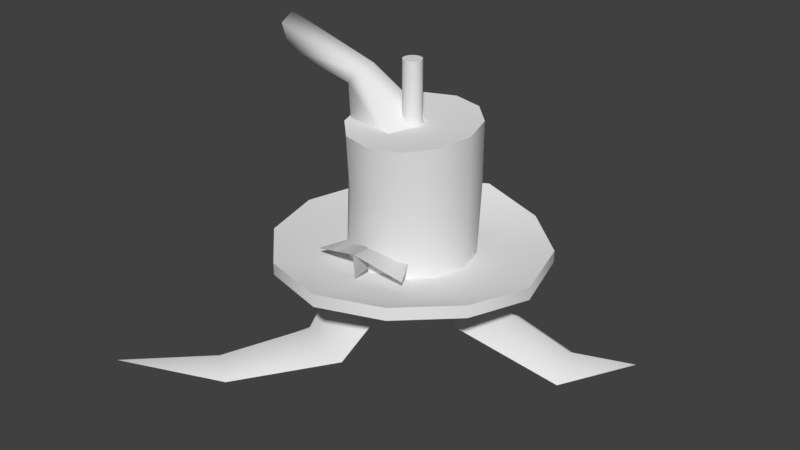 # Source: ObjectsByStijn.blend  (saved by Blender 2.79.0; exported with 4.5.12 LTS)
import bpy
from mathutils import Matrix  # noqa: F401  (used for matrix-valued properties, if any)

bpy.ops.wm.read_factory_settings(use_empty=True)
scene = bpy.context.scene
scene.name = 'Scene'

# ---- collections
col_collection_1 = bpy.data.collections.new('Collection 1'); scene.collection.children.link(col_collection_1)

# ---- node groups
ng_auto_smooth = bpy.data.node_groups.new('Auto Smooth', 'GeometryNodeTree')
_s = ng_auto_smooth.interface.new_socket(name='Geometry', in_out='OUTPUT', socket_type='NodeSocketGeometry')
_s = ng_auto_smooth.interface.new_socket(name='Geometry', in_out='INPUT', socket_type='NodeSocketGeometry')
_s = ng_auto_smooth.interface.new_socket(name='Angle', in_out='INPUT', socket_type='NodeSocketFloat')
_s.subtype = 'ANGLE'
_s.min_value = 0.0
_s.max_value = 3.142
ng_auto_smooth.is_modifier = True
_N = ng_auto_smooth.nodes; _L = ng_auto_smooth.links
n0 = _N.new('NodeGroupOutput'); n0.name = 'Group Output'; n0.location = (480, -100)
n1 = _N.new('NodeGroupInput'); n1.name = 'Group Input'; n1.location = (-420, -300)
n2 = _N.new('NodeGroupInput'); n2.name = 'Group Input.001'; n2.location = (-60, -100)
n3 = _N.new('GeometryNodeSetShadeSmooth'); n3.name = 'Set Shade Smooth'; n3.location = (120, -100)
n3.domain = 'EDGE'
n4 = _N.new('GeometryNodeSetShadeSmooth'); n4.name = 'Set Shade Smooth.001'; n4.location = (300, -100)
n5 = _N.new('GeometryNodeInputMeshEdgeAngle'); n5.name = 'Edge Angle'; n5.location = (-420, -220)
n6 = _N.new('GeometryNodeInputEdgeSmooth'); n6.name = 'Is Edge Smooth'; n6.location = (-60, -160)
n7 = _N.new('GeometryNodeInputShadeSmooth'); n7.name = 'Is Face Smooth'; n7.location = (-240, -340)
n8 = _N.new('FunctionNodeBooleanMath'); n8.name = 'Boolean Math'; n8.location = (-60, -220)
n9 = _N.new('FunctionNodeCompare'); n9.name = 'Compare'; n9.location = (-240, -180)
n9.operation = 'LESS_EQUAL'
_L.new(n5.outputs[0], n9.inputs[0])
_L.new(n4.outputs[0], n0.inputs[0])
_L.new(n1.outputs[1], n9.inputs[1])
_L.new(n9.outputs[0], n8.inputs[0])
_L.new(n7.outputs[0], n8.inputs[1])
_L.new(n2.outputs[0], n3.inputs[0])
_L.new(n6.outputs[0], n3.inputs[1])
_L.new(n3.outputs[0], n4.inputs[0])
_L.new(n8.outputs[0], n3.inputs[2])
n0.is_active_output = True

# ---- world
world_world = bpy.data.worlds.new('World'); scene.world = world_world
world_world.color = (0.05088, 0.05088, 0.05088)
world_world.use_sun_shadow = False
world_world.sun_shadow_jitter_overblur = 0.0
world_world.cycles.sampling_method = 'MANUAL'

# ---- meshes
me_circle_002 = bpy.data.meshes.new('Circle.002')
me_circle_002.from_pydata([(0.0, 1.0, 0.0), (-0.9511, 0.309, 0.0), (-0.5878, -0.809, 0.0), (0.5878, -0.809, 0.0), (0.9511, 0.309, 0.0), (-0.07583, 0.823, 1.643), (-0.8564, 0.2543, 1.586), (-0.5583, -0.6658, 1.608), (0.4066, -0.6658, 1.678), (0.7048, 0.2543, 1.7), (-0.9479, 0.2501, 2.566), (-1.104, 0.07729, 2.386), (-1.044, -0.2024, 2.455), (-0.8513, -0.2024, 2.676), (-0.7917, 0.07729, 2.745), (-2.313, 0.2501, 2.907), (-2.202, 0.07729, 2.594), (-2.244, -0.2024, 2.714), (-2.382, -0.2024, 3.1), (-2.424, 0.07729, 3.219), (-1.282, -0.5926, -1.554), (-0.9935, -1.274, -1.243), (-0.2398, -1.366, -1.503), (-2.016, -2.246, -1.755), (-1.748, -2.465, -1.458), (-1.416, -2.67, -1.693), (-2.732, -3.613, -1.373), (1.079, -0.2369, -0.9144), (0.7349, 0.8894, -0.911), (1.262, 0.4342, -0.7007), (2.484, 0.3917, -1.647), (2.241, 1.249, -1.621), (2.39, 0.8187, -1.311), (3.357, 1.127, -1.284), (-0.4776, 1.316, -1.116), (-1.154, 0.8241, -1.116), (-1.092, 1.845, -1.548), (-1.528, 1.528, -1.548), (-1.809, 2.312, -1.717)], [], [(0, 5, 9, 4), (3, 8, 7, 2), (1, 6, 5, 0), (4, 9, 8, 3), (2, 7, 6, 1), (9, 14, 13, 8), (7, 12, 11, 6), (5, 10, 14, 9), (8, 13, 12, 7), (6, 11, 10, 5), (10, 15, 19, 14), (13, 18, 17, 12), (11, 16, 15, 10), (14, 19, 18, 13), (12, 17, 16, 11), (16, 17, 18, 19, 15), (3, 2, 21, 22), (2, 1, 20, 21), (22, 21, 24, 25), (21, 20, 23, 24), (25, 24, 26), (24, 23, 26), (0, 4, 29, 28), (4, 3, 27, 29), (29, 27, 30, 32), (28, 29, 32, 31), (32, 30, 33), (31, 32, 33), (1, 0, 34, 35), (35, 34, 36, 37), (37, 36, 38)])
me_circle_002.polygons.foreach_set('use_smooth', [True] * 31)
_uv = me_circle_002.uv_layers.new(name='UVMap')
_uv.uv.foreach_set('vector', [0.6129, 0.4578, 0.6629, 0.4578, 0.6629, 0.5078, 0.6129, 0.5078, 0.6129, 0.4578, 0.6629, 0.4578, 0.6629, 0.5078, 0.6129, 0.5078, 0.6129, 0.4578, 0.6629, 0.4578, 0.6629, 0.5078, 0.6129, 0.5078, 0.6129, 0.4578, 0.6629, 0.4578, 0.6629, 0.5078, 0.6129, 0.5078, 0.6129, 0.4578, 0.6629, 0.4578, 0.6629, 0.5078, 0.6129, 0.5078, 0.6129, 0.4578, 0.6629, 0.4578, 0.6629, 0.5078, 0.6129, 0.5078, 0.6129, 0.4578, 0.6629, 0.4578, 0.6629, 0.5078, 0.6129, 0.5078, 0.6129, 0.4578, 0.6629, 0.4578, 0.6629, 0.5078, 0.6129, 0.5078, 0.6129, 0.4578, 0.6629, 0.4578, 0.6629, 0.5078, 0.6129, 0.5078, 0.6129, 0.4578, 0.6629, 0.4578, 0.6629, 0.5078, 0.6129, 0.5078, 0.6129, 0.4578, 0.6629, 0.4578, 0.6629, 0.5078, 0.6129, 0.5078, 0.6129, 0.4578, 0.6629, 0.4578, 0.6629, 0.5078, 0.6129, 0.5078, 0.6129, 0.4578, 0.6629, 0.4578, 0.6629, 0.5078, 0.6129, 0.5078, 0.6129, 0.4578, 0.6629, 0.4578, 0.6629, 0.5078, 0.6129, 0.5078, 0.6129, 0.4578, 0.6629, 0.4578, 0.6629, 0.5078, 0.6129, 0.5078, 0.6379, 0.5078, 0.6617, 0.4905, 0.6526, 0.4625, 0.6232, 0.4625, 0.6141, 0.4905, 0.6129, 0.4578, 0.6629, 0.4578, 0.6629, 0.5078, 0.6129, 0.5078, 0.6129, 0.4578, 0.6629, 0.4578, 0.6629, 0.5078, 0.6129, 0.5078, 0.6129, 0.4578, 0.6629, 0.4578, 0.6629, 0.5078, 0.6129, 0.5078, 0.6129, 0.4578, 0.6629, 0.4578, 0.6629, 0.5078, 0.6129, 0.5078, 0.6129, 0.4578, 0.6629, 0.4578, 0.6629, 0.5078, 0.6129, 0.4578, 0.6629, 0.4578, 0.6629, 0.5078, 0.6129, 0.4578, 0.6629, 0.4578, 0.6629, 0.5078, 0.6129, 0.5078, 0.6129, 0.4578, 0.6629, 0.4578, 0.6629, 0.5078, 0.6129, 0.5078, 0.6129, 0.4578, 0.6629, 0.4578, 0.6629, 0.5078, 0.6129, 0.5078, 0.6129, 0.4578, 0.6629, 0.4578, 0.6629, 0.5078, 0.6129, 0.5078, 0.6129, 0.4578, 0.6629, 0.4578, 0.6629, 0.5078, 0.6129, 0.4578, 0.6629, 0.4578, 0.6629, 0.5078, 0.6129, 0.4578, 0.6629, 0.4578, 0.6629, 0.5078, 0.6129, 0.5078, 0.6129, 0.4578, 0.6629, 0.4578, 0.6629, 0.5078, 0.6129, 0.5078, 0.6129, 0.4578, 0.6629, 0.4578, 0.6629, 0.5078])
me_circle_002.use_remesh_preserve_volume = False
me_circle_002.use_remesh_preserve_attributes = False
me_circle_002.use_mirror_vertex_groups = False
me_circle_002.update()
me_circle_001 = bpy.data.meshes.new('Circle.001')
me_circle_001.from_pydata([(4.967e-09, 0.5, 0.0), (-0.25, 0.433, 0.0), (-0.433, 0.25, 0.0), (-0.5, -9.139e-08, 0.0), (-0.433, -0.25, 0.0), (-0.25, -0.433, 0.0), (-7.053e-08, -0.5, 0.0), (0.25, -0.433, 0.0), (0.433, -0.25, 0.0), (0.5, -3.02e-07, 0.0), (0.433, 0.25, 0.0), (0.25, 0.433, 0.0), (4.967e-09, 0.5, 1.5), (-0.25, 0.433, 1.5), (-0.433, 0.25, 1.5), (-0.5, -9.139e-08, 1.5), (-0.433, -0.25, 1.5), (-0.25, -0.433, 1.5), (-7.053e-08, -0.5, 1.5), (0.25, -0.433, 1.5), (0.433, -0.25, 1.5), (0.5, -3.02e-07, 1.5), (0.433, 0.25, 1.5), (0.25, 0.433, 1.5), (4.967e-09, 0.4, 1.7), (-0.2, 0.3464, 1.7), (-0.3464, 0.2, 1.7), (-0.4, -1.054e-07, 1.7), (-0.3464, -0.2, 1.7), (-0.2, -0.3464, 1.7), (-5.543e-08, -0.4, 1.7), (0.2, -0.3464, 1.7), (0.3464, -0.2, 1.7), (0.4, -2.739e-07, 1.7), (0.3464, 0.2, 1.7), (0.2, 0.3464, 1.7), (4.967e-09, 0.25, 1.9), (-0.125, 0.2165, 1.9), (-0.2165, 0.125, 1.9), (-0.25, -1.264e-07, 1.9), (-0.2165, -0.125, 1.9), (-0.125, -0.2165, 1.9), (-3.278e-08, -0.25, 1.9), (0.125, -0.2165, 1.9), (0.2165, -0.125, 1.9), (0.25, -2.317e-07, 1.9), (0.2165, 0.125, 1.9), (0.125, 0.2165, 1.9), (4.967e-09, 0.15, 2.1), (-0.075, 0.1299, 2.1), (-0.1299, 0.075, 2.1), (-0.15, -1.404e-07, 2.1), (-0.1299, -0.075, 2.1), (-0.075, -0.1299, 2.1), (-1.768e-08, -0.15, 2.1), (0.075, -0.1299, 2.1), (0.1299, -0.075, 2.1), (0.15, -2.036e-07, 2.1), (0.1299, 0.075, 2.1), (0.075, 0.1299, 2.1), (4.967e-09, 0.15, 3.0), (-0.075, 0.1299, 3.0), (-0.1299, 0.075, 3.0), (-0.15, -1.404e-07, 3.0), (-0.1299, -0.075, 3.0), (-0.075, -0.1299, 3.0), (-1.768e-08, -0.15, 3.0), (0.075, -0.1299, 3.0), (0.1299, -0.075, 3.0), (0.15, -2.036e-07, 3.0), (0.1299, 0.075, 3.0), (0.075, 0.1299, 3.0), (-0.075, -0.1299, 2.19), (-1.768e-08, -0.15, 2.19), (-0.1299, 0.075, 2.19), (-0.15, -1.404e-07, 2.19), (0.15, -2.036e-07, 2.19), (0.1299, 0.075, 2.19), (0.075, -0.1299, 2.19), (-0.1299, -0.075, 2.19), (0.075, 0.1299, 2.19), (4.967e-09, 0.15, 2.19), (-0.075, 0.1299, 2.19), (0.1299, -0.075, 2.19), (-0.433, -0.25, 1.35), (-0.25, -0.433, 1.35), (0.25, 0.433, 1.35), (4.967e-09, 0.5, 1.35), (-0.25, 0.433, 1.35), (-0.433, 0.25, 1.35), (0.433, -0.25, 1.35), (0.5, -3.02e-07, 1.35), (-7.053e-08, -0.5, 1.35), (-0.5, -9.139e-08, 1.35), (0.433, 0.25, 1.35), (0.25, -0.433, 1.35), (7.451e-09, -1.627e-07, 3.0), (4.967e-09, -1.614e-07, 0.0), (-0.075, -0.1299, 2.798), (-0.1299, 0.075, 2.798), (0.15, -2.036e-07, 2.798), (4.967e-09, 0.15, 2.798), (-1.768e-08, -0.15, 2.798), (-0.15, -1.404e-07, 2.798), (0.1299, 0.075, 2.798), (0.075, -0.1299, 2.798), (-0.1299, -0.075, 2.798), (0.075, 0.1299, 2.798), (-0.075, 0.1299, 2.798), (0.1299, -0.075, 2.798)], [], [(85, 17, 16, 84), (87, 12, 23, 86), (89, 14, 13, 88), (91, 21, 20, 90), (92, 18, 17, 85), (93, 15, 14, 89), (94, 22, 21, 91), (95, 19, 18, 92), (84, 16, 15, 93), (86, 23, 22, 94), (88, 13, 12, 87), (90, 20, 19, 95), (15, 27, 26, 14), (22, 34, 33, 21), (19, 31, 30, 18), (16, 28, 27, 15), (23, 35, 34, 22), (13, 25, 24, 12), (20, 32, 31, 19), (17, 29, 28, 16), (12, 24, 35, 23), (14, 26, 25, 13), (21, 33, 32, 20), (18, 30, 29, 17), (27, 39, 38, 26), (34, 46, 45, 33), (31, 43, 42, 30), (28, 40, 39, 27), (35, 47, 46, 34), (25, 37, 36, 24), (32, 44, 43, 31), (29, 41, 40, 28), (24, 36, 47, 35), (26, 38, 37, 25), (33, 45, 44, 32), (30, 42, 41, 29), (42, 54, 53, 41), (39, 51, 50, 38), (46, 58, 57, 45), (43, 55, 54, 42), (40, 52, 51, 39), (47, 59, 58, 46), (37, 49, 48, 36), (44, 56, 55, 43), (41, 53, 52, 40), (36, 48, 59, 47), (38, 50, 49, 37), (45, 57, 56, 44), (102, 66, 65, 98), (103, 63, 62, 99), (104, 70, 69, 100), (105, 67, 66, 102), (106, 64, 63, 103), (107, 71, 70, 104), (108, 61, 60, 101), (109, 68, 67, 105), (98, 65, 64, 106), (101, 60, 71, 107), (99, 62, 61, 108), (100, 69, 68, 109), (68, 69, 96), (57, 76, 83, 56), (50, 74, 82, 49), (48, 81, 80, 59), (53, 72, 79, 52), (56, 83, 78, 55), (49, 82, 81, 48), (59, 80, 77, 58), (52, 79, 75, 51), (55, 78, 73, 54), (58, 77, 76, 57), (51, 75, 74, 50), (54, 73, 72, 53), (8, 90, 95, 7), (1, 88, 87, 0), (11, 86, 94, 10), (4, 84, 93, 3), (7, 95, 92, 6), (10, 94, 91, 9), (3, 93, 89, 2), (6, 92, 85, 5), (9, 91, 90, 8), (2, 89, 88, 1), (0, 87, 86, 11), (5, 85, 84, 4), (65, 66, 96), (62, 63, 96), (69, 70, 96), (66, 67, 96), (63, 64, 96), (70, 71, 96), (60, 61, 96), (67, 68, 96), (64, 65, 96), (71, 60, 96), (61, 62, 96), (5, 4, 97), (0, 11, 97), (2, 1, 97), (9, 8, 97), (6, 5, 97), (3, 2, 97), (10, 9, 97), (7, 6, 97), (4, 3, 97), (11, 10, 97), (1, 0, 97), (8, 7, 97), (76, 100, 109, 83), (74, 99, 108, 82), (81, 101, 107, 80), (72, 98, 106, 79), (83, 109, 105, 78), (82, 108, 101, 81), (80, 107, 104, 77), (79, 106, 103, 75), (78, 105, 102, 73), (77, 104, 100, 76), (75, 103, 99, 74), (73, 102, 98, 72)])
me_circle_001.polygons.foreach_set('use_smooth', [True] * 120)
_uv = me_circle_001.uv_layers.new(name='UVMap')
_uv.uv.foreach_set('vector', [0.6607, 0.1465, 0.6607, 0.1507, 0.6556, 0.151, 0.6556, 0.1467, 0.6184, 0.1465, 0.6184, 0.1507, 0.6126, 0.1507, 0.6126, 0.1465, 0.6286, 0.1465, 0.6286, 0.1507, 0.6235, 0.151, 0.6235, 0.1467, 0.6446, 0.1557, 0.6446, 0.1514, 0.6505, 0.1514, 0.6505, 0.1557, 0.6665, 0.1465, 0.6665, 0.1507, 0.6607, 0.1507, 0.6607, 0.1465, 0.6345, 0.1465, 0.6345, 0.1507, 0.6286, 0.1507, 0.6286, 0.1465, 0.6396, 0.1555, 0.6396, 0.1512, 0.6446, 0.1514, 0.6446, 0.1557, 0.6716, 0.1467, 0.6716, 0.151, 0.6665, 0.1507, 0.6665, 0.1465, 0.6396, 0.1467, 0.6396, 0.151, 0.6345, 0.1507, 0.6345, 0.1465, 0.6126, 0.1465, 0.6126, 0.1507, 0.6075, 0.151, 0.6075, 0.1467, 0.6235, 0.1467, 0.6235, 0.151, 0.6184, 0.1507, 0.6184, 0.1465, 0.6505, 0.1557, 0.6505, 0.1514, 0.6556, 0.1512, 0.6556, 0.1555, 0.6345, 0.1507, 0.6339, 0.1566, 0.6292, 0.1566, 0.6286, 0.1507, 0.6396, 0.1512, 0.6412, 0.1454, 0.6452, 0.1456, 0.6446, 0.1514, 0.6716, 0.151, 0.67, 0.1568, 0.666, 0.1566, 0.6665, 0.1507, 0.6396, 0.151, 0.638, 0.1568, 0.6339, 0.1566, 0.6345, 0.1507, 0.6126, 0.1507, 0.6132, 0.1566, 0.6091, 0.1568, 0.6075, 0.151, 0.6235, 0.151, 0.6219, 0.1568, 0.6179, 0.1566, 0.6184, 0.1507, 0.6505, 0.1514, 0.6499, 0.1456, 0.654, 0.1454, 0.6556, 0.1512, 0.6607, 0.1507, 0.6613, 0.1566, 0.6572, 0.1568, 0.6556, 0.151, 0.6184, 0.1507, 0.6179, 0.1566, 0.6132, 0.1566, 0.6126, 0.1507, 0.6286, 0.1507, 0.6292, 0.1566, 0.6251, 0.1568, 0.6235, 0.151, 0.6446, 0.1514, 0.6452, 0.1456, 0.6499, 0.1456, 0.6505, 0.1514, 0.6665, 0.1507, 0.666, 0.1566, 0.6613, 0.1566, 0.6607, 0.1507, 0.6339, 0.1566, 0.633, 0.1626, 0.6301, 0.1626, 0.6292, 0.1566, 0.6412, 0.1454, 0.6436, 0.1395, 0.6461, 0.1396, 0.6452, 0.1456, 0.67, 0.1568, 0.6676, 0.1627, 0.6651, 0.1626, 0.666, 0.1566, 0.638, 0.1568, 0.6356, 0.1627, 0.633, 0.1626, 0.6339, 0.1566, 0.6132, 0.1566, 0.614, 0.1626, 0.6115, 0.1627, 0.6091, 0.1568, 0.6219, 0.1568, 0.6195, 0.1627, 0.617, 0.1626, 0.6179, 0.1566, 0.6499, 0.1456, 0.649, 0.1396, 0.6516, 0.1395, 0.654, 0.1454, 0.6613, 0.1566, 0.6621, 0.1626, 0.6596, 0.1627, 0.6572, 0.1568, 0.6179, 0.1566, 0.617, 0.1626, 0.614, 0.1626, 0.6132, 0.1566, 0.6292, 0.1566, 0.6301, 0.1626, 0.6275, 0.1627, 0.6251, 0.1568, 0.6452, 0.1456, 0.6461, 0.1396, 0.649, 0.1396, 0.6499, 0.1456, 0.666, 0.1566, 0.6651, 0.1626, 0.6621, 0.1626, 0.6613, 0.1566, 0.6651, 0.1626, 0.6645, 0.1684, 0.6627, 0.1684, 0.6621, 0.1626, 0.633, 0.1626, 0.6324, 0.1684, 0.6307, 0.1684, 0.6301, 0.1626, 0.6436, 0.1395, 0.6452, 0.1337, 0.6467, 0.1337, 0.6461, 0.1396, 0.6676, 0.1627, 0.666, 0.1685, 0.6645, 0.1684, 0.6651, 0.1626, 0.6356, 0.1627, 0.634, 0.1685, 0.6324, 0.1684, 0.633, 0.1626, 0.614, 0.1626, 0.6146, 0.1684, 0.6131, 0.1685, 0.6115, 0.1627, 0.6195, 0.1627, 0.6179, 0.1685, 0.6164, 0.1684, 0.617, 0.1626, 0.649, 0.1396, 0.6485, 0.1337, 0.65, 0.1337, 0.6516, 0.1395, 0.6621, 0.1626, 0.6627, 0.1684, 0.6612, 0.1685, 0.6596, 0.1627, 0.617, 0.1626, 0.6164, 0.1684, 0.6146, 0.1684, 0.614, 0.1626, 0.6301, 0.1626, 0.6307, 0.1684, 0.6291, 0.1685, 0.6275, 0.1627, 0.6461, 0.1396, 0.6467, 0.1337, 0.6485, 0.1337, 0.649, 0.1396, 0.14, 0.1757, 0.14, 0.1872, 0.1382, 0.1872, 0.1382, 0.1757, 0.1079, 0.1757, 0.1079, 0.1872, 0.1062, 0.1872, 0.1062, 0.1757, 0.1207, 0.1127, 0.1207, 0.1012, 0.1222, 0.1013, 0.1222, 0.1128, 0.1415, 0.1757, 0.1415, 0.1873, 0.14, 0.1872, 0.14, 0.1757, 0.1094, 0.1757, 0.1094, 0.1873, 0.1079, 0.1872, 0.1079, 0.1757, 0.09012, 0.1757, 0.09012, 0.1872, 0.0886, 0.1873, 0.0886, 0.1757, 0.09341, 0.1757, 0.09341, 0.1873, 0.09188, 0.1872, 0.09188, 0.1757, 0.1239, 0.1128, 0.1239, 0.1013, 0.1255, 0.1012, 0.1255, 0.1127, 0.1382, 0.1757, 0.1382, 0.1872, 0.1367, 0.1873, 0.1367, 0.1757, 0.09188, 0.1757, 0.09188, 0.1872, 0.09012, 0.1872, 0.09012, 0.1757, 0.1062, 0.1757, 0.1062, 0.1872, 0.1046, 0.1873, 0.1046, 0.1757, 0.1222, 0.1128, 0.1222, 0.1013, 0.1239, 0.1013, 0.1239, 0.1128, 0.148, 0.1299, 0.1495, 0.1288, 0.1504, 0.1329, 0.1222, 0.1269, 0.1222, 0.1243, 0.1239, 0.1243, 0.1239, 0.1269, 0.1062, 0.1616, 0.1062, 0.1642, 0.1046, 0.1642, 0.1046, 0.1617, 0.09188, 0.1616, 0.09188, 0.1642, 0.09012, 0.1642, 0.09012, 0.1616, 0.1382, 0.1616, 0.1382, 0.1642, 0.1367, 0.1642, 0.1367, 0.1617, 0.1239, 0.1269, 0.1239, 0.1243, 0.1255, 0.1243, 0.1255, 0.1268, 0.09341, 0.1617, 0.09341, 0.1642, 0.09188, 0.1642, 0.09188, 0.1616, 0.09012, 0.1616, 0.09012, 0.1642, 0.0886, 0.1642, 0.0886, 0.1617, 0.1094, 0.1617, 0.1094, 0.1642, 0.1079, 0.1642, 0.1079, 0.1616, 0.1415, 0.1617, 0.1415, 0.1642, 0.14, 0.1642, 0.14, 0.1616, 0.1207, 0.1268, 0.1207, 0.1243, 0.1222, 0.1243, 0.1222, 0.1269, 0.1079, 0.1616, 0.1079, 0.1642, 0.1062, 0.1642, 0.1062, 0.1616, 0.14, 0.1616, 0.14, 0.1642, 0.1382, 0.1642, 0.1382, 0.1616, 0.6505, 0.1941, 0.6505, 0.1557, 0.6556, 0.1555, 0.6556, 0.1938, 0.6235, 0.1083, 0.6235, 0.1467, 0.6184, 0.1465, 0.6184, 0.1081, 0.6126, 0.1081, 0.6126, 0.1465, 0.6075, 0.1467, 0.6075, 0.1083, 0.6396, 0.1083, 0.6396, 0.1467, 0.6345, 0.1465, 0.6345, 0.1081, 0.6716, 0.1083, 0.6716, 0.1467, 0.6665, 0.1465, 0.6665, 0.1081, 0.6396, 0.1938, 0.6396, 0.1555, 0.6446, 0.1557, 0.6446, 0.1941, 0.6345, 0.1081, 0.6345, 0.1465, 0.6286, 0.1465, 0.6286, 0.1081, 0.6665, 0.1081, 0.6665, 0.1465, 0.6607, 0.1465, 0.6607, 0.1081, 0.6446, 0.1941, 0.6446, 0.1557, 0.6505, 0.1557, 0.6505, 0.1941, 0.6286, 0.1081, 0.6286, 0.1465, 0.6235, 0.1467, 0.6235, 0.1083, 0.6184, 0.1081, 0.6184, 0.1465, 0.6126, 0.1465, 0.6126, 0.1081, 0.6607, 0.1081, 0.6607, 0.1465, 0.6556, 0.1467, 0.6556, 0.1083, 0.148, 0.1359, 0.1471, 0.134, 0.1504, 0.1329, 0.1528, 0.1359, 0.1513, 0.137, 0.1504, 0.1329, 0.1495, 0.1288, 0.1513, 0.1288, 0.1504, 0.1329, 0.1471, 0.134, 0.1471, 0.1318, 0.1504, 0.1329, 0.1513, 0.137, 0.1495, 0.137, 0.1504, 0.1329, 0.1513, 0.1288, 0.1528, 0.1299, 0.1504, 0.1329, 0.1537, 0.1318, 0.1537, 0.134, 0.1504, 0.1329, 0.1471, 0.1318, 0.148, 0.1299, 0.1504, 0.1329, 0.1495, 0.137, 0.148, 0.1359, 0.1504, 0.1329, 0.1528, 0.1299, 0.1537, 0.1318, 0.1504, 0.1329, 0.1537, 0.134, 0.1528, 0.1359, 0.1504, 0.1329, 0.6935, 0.1255, 0.6906, 0.1319, 0.6826, 0.1218, 0.6716, 0.1255, 0.6716, 0.1181, 0.6826, 0.1218, 0.6796, 0.1356, 0.6746, 0.1319, 0.6826, 0.1218, 0.6796, 0.1081, 0.6855, 0.1081, 0.6826, 0.1218, 0.6935, 0.1181, 0.6935, 0.1255, 0.6826, 0.1218, 0.6855, 0.1356, 0.6796, 0.1356, 0.6826, 0.1218, 0.6746, 0.1118, 0.6796, 0.1081, 0.6826, 0.1218, 0.6906, 0.1118, 0.6935, 0.1181, 0.6826, 0.1218, 0.6906, 0.1319, 0.6855, 0.1356, 0.6826, 0.1218, 0.6716, 0.1181, 0.6746, 0.1118, 0.6826, 0.1218, 0.6746, 0.1319, 0.6716, 0.1255, 0.6826, 0.1218, 0.6855, 0.1081, 0.6906, 0.1118, 0.6826, 0.1218, 0.6467, 0.1312, 0.6467, 0.1197, 0.6485, 0.1197, 0.6485, 0.1312, 0.6307, 0.171, 0.6307, 0.1825, 0.6291, 0.1826, 0.6291, 0.1711, 0.6164, 0.171, 0.6164, 0.1825, 0.6146, 0.1825, 0.6146, 0.171, 0.6627, 0.171, 0.6627, 0.1825, 0.6612, 0.1826, 0.6612, 0.1711, 0.6485, 0.1312, 0.6485, 0.1197, 0.65, 0.1196, 0.65, 0.1311, 0.6179, 0.1711, 0.6179, 0.1826, 0.6164, 0.1825, 0.6164, 0.171, 0.6146, 0.171, 0.6146, 0.1825, 0.6131, 0.1826, 0.6131, 0.1711, 0.634, 0.1711, 0.634, 0.1826, 0.6324, 0.1825, 0.6324, 0.171, 0.666, 0.1711, 0.666, 0.1826, 0.6645, 0.1825, 0.6645, 0.171, 0.6452, 0.1311, 0.6452, 0.1196, 0.6467, 0.1197, 0.6467, 0.1312, 0.6324, 0.171, 0.6324, 0.1825, 0.6307, 0.1825, 0.6307, 0.171, 0.6645, 0.171, 0.6645, 0.1825, 0.6627, 0.1825, 0.6627, 0.171])
me_circle_001.use_remesh_preserve_volume = False
me_circle_001.use_remesh_preserve_attributes = False
me_circle_001.use_mirror_vertex_groups = False
me_circle_001.update()
me_circle = bpy.data.meshes.new('Circle')
me_circle.from_pydata([(0.0, 1.0, 0.0), (-0.5, 0.866, 0.0), (-0.866, 0.5, 0.0), (-1.0, -4.371e-08, 0.0), (-0.866, -0.5, 0.0), (-0.5, -0.866, 0.0), (-1.51e-07, -1.0, 0.0), (0.5, -0.866, 0.0), (0.866, -0.5, 0.0), (1.0, -4.649e-07, 0.0), (0.866, 0.5, 0.0), (0.5, 0.866, 0.0), (0.06319, 0.9887, 1.161), (-0.4368, 0.855, 1.15), (-0.8028, 0.4894, 1.132), (-0.9367, -0.01022, 1.113), (-0.8028, -0.51, 1.096), (-0.4368, -0.8759, 1.088), (0.06319, -1.01, 1.089), (0.5632, -0.8764, 1.1), (0.9291, -0.5107, 1.118), (1.063, -0.01114, 1.138), (0.9291, 0.4886, 1.154), (0.5632, 0.8546, 1.163), (0.07583, 0.958, 2.187), (-0.4343, 0.8229, 2.162), (-0.8078, 0.4516, 2.12), (-0.9445, -0.05644, 2.071), (-0.8078, -0.5651, 2.03), (-0.4343, -0.9381, 2.006), (0.07583, -1.075, 2.007), (0.586, -0.9404, 2.032), (0.9595, -0.5691, 2.075), (1.096, -0.06106, 2.123), (0.9595, 0.4476, 2.165), (0.586, 0.8206, 2.188), (0.07583, -0.05206, 2.022), (1.454, 0.8396, 0.05055), (1.679, -6.93e-07, 0.05055), (1.453, -0.8387, 0.04001), (0.839, -1.454, 0.05581), (0.001975, -1.683, 0.008291), (-0.8396, -1.454, 0.05055), (-1.454, -0.8396, 0.05055), (-1.679, 1.431e-08, 0.05055), (-1.454, 0.8396, 0.05055), (-0.8396, 1.454, 0.05055), (-6.747e-09, 1.631, 0.03418), (0.8396, 1.454, 0.05055), (1.869, 1.079, 0.1264), (2.15, 0.008914, 0.08168), (1.859, -1.065, 0.1779), (1.07, -1.855, 0.1982), (-0.006014, -2.15, 0.1372), (-1.079, -1.869, 0.1264), (-1.869, -1.079, 0.1264), (-2.158, 6.652e-08, 0.1264), (-1.869, 1.079, 0.1264), (-1.079, 1.753, 0.1977), (-1.575e-08, 2.0, 0.3484), (1.079, 1.753, 0.1977), (1.869, 1.079, -0.06319), (2.166, -0.01237, -0.106), (1.875, -1.086, -0.009736), (1.086, -1.877, 0.01057), (0.01047, -2.171, -0.05049), (-1.079, -1.869, -0.06319), (-1.869, -1.079, -0.06319), (-2.158, 6.652e-08, -0.06319), (-1.869, 1.079, -0.06319), (-1.079, 1.852, 0.0359), (-1.575e-08, 2.099, 0.1866), (1.079, 1.852, 0.0359), (0.8451, 0.4879, -0.1517), (0.9758, -4.898e-07, -0.1517), (0.8451, -0.4879, -0.1517), (0.4879, -0.8451, -0.1517), (-1.218e-07, -0.9758, -0.1517), (-0.4879, -0.8451, -0.1517), (-0.8451, -0.4879, -0.1517), (-0.9758, -7.875e-08, -0.1517), (-0.8451, 0.4879, -0.1517), (-0.4879, 0.8451, -0.1517), (2.553e-08, 0.9758, -0.1517), (0.4879, 0.8451, -0.1517), (0.679, 0.3441, 1.353), (0.7762, -0.01844, 1.34), (0.679, -0.381, 1.327), (0.4134, -0.6464, 1.317), (0.05055, -0.7436, 1.314), (-0.3123, -0.6464, 1.317), (-0.5779, -0.381, 1.327), (-0.6751, -0.01844, 1.34), (-0.5779, 0.3441, 1.353), (-0.3123, 0.6096, 1.363), (0.05055, 0.7067, 1.366), (0.4134, 0.6096, 1.363), (0.05055, -0.01844, 1.34)], [], [(5, 17, 16, 4), (0, 12, 23, 11), (2, 14, 13, 1), (9, 21, 20, 8), (6, 18, 17, 5), (3, 15, 14, 2), (10, 22, 21, 9), (7, 19, 18, 6), (4, 16, 15, 3), (11, 23, 22, 10), (1, 13, 12, 0), (8, 20, 19, 7), (15, 27, 26, 14), (22, 34, 33, 21), (19, 31, 30, 18), (16, 28, 27, 15), (23, 35, 34, 22), (13, 25, 24, 12), (20, 32, 31, 19), (17, 29, 28, 16), (12, 24, 35, 23), (14, 26, 25, 13), (21, 33, 32, 20), (18, 30, 29, 17), (27, 36, 26), (34, 36, 33), (31, 36, 30), (28, 36, 27), (35, 36, 34), (25, 36, 24), (32, 36, 31), (29, 36, 28), (24, 36, 35), (26, 36, 25), (33, 36, 32), (30, 36, 29), (4, 43, 42, 5), (11, 48, 47, 0), (1, 46, 45, 2), (8, 39, 38, 9), (5, 42, 41, 6), (2, 45, 44, 3), (9, 38, 37, 10), (6, 41, 40, 7), (3, 44, 43, 4), (10, 37, 48, 11), (0, 47, 46, 1), (7, 40, 39, 8), (46, 58, 57, 45), (37, 49, 60, 48), (44, 56, 55, 43), (41, 53, 52, 40), (47, 59, 58, 46), (38, 50, 49, 37), (42, 54, 53, 41), (39, 51, 50, 38), (45, 57, 56, 44), (48, 60, 59, 47), (43, 55, 54, 42), (40, 52, 51, 39), (51, 63, 62, 50), (58, 70, 69, 57), (60, 72, 71, 59), (55, 67, 66, 54), (52, 64, 63, 51), (59, 71, 70, 58), (49, 61, 72, 60), (56, 68, 67, 55), (53, 65, 64, 52), (50, 62, 61, 49), (57, 69, 68, 56), (54, 66, 65, 53), (63, 75, 74, 62), (70, 82, 81, 69), (72, 84, 83, 71), (67, 79, 78, 66), (64, 76, 75, 63), (71, 83, 82, 70), (61, 73, 84, 72), (68, 80, 79, 67), (65, 77, 76, 64), (62, 74, 73, 61), (69, 81, 80, 68), (66, 78, 77, 65), (78, 90, 89, 77), (75, 87, 86, 74), (82, 94, 93, 81), (84, 96, 95, 83), (79, 91, 90, 78), (76, 88, 87, 75), (83, 95, 94, 82), (73, 85, 96, 84), (80, 92, 91, 79), (77, 89, 88, 76), (74, 86, 85, 73), (81, 93, 92, 80), (90, 97, 89), (87, 97, 86), (94, 97, 93), (96, 97, 95), (91, 97, 90), (88, 97, 87), (95, 97, 94), (85, 97, 96), (92, 97, 91), (89, 97, 88), (86, 97, 85), (93, 97, 92)])
me_circle.polygons.foreach_set('use_smooth', [True] * 108)
_uv = me_circle.uv_layers.new(name='UVMap')
_uv.uv.foreach_set('vector', [0.1389, 0.1582, 0.1394, 0.1718, 0.1362, 0.1716, 0.1357, 0.1579, 0.1356, 0.1579, 0.1357, 0.1724, 0.1326, 0.1728, 0.1325, 0.1582, 0.1005, 0.1579, 0.09998, 0.1721, 0.09372, 0.1723, 0.0942, 0.1579, 0.1208, 0.1587, 0.1209, 0.173, 0.1155, 0.1728, 0.1154, 0.1588, 0.1443, 0.1584, 0.1448, 0.172, 0.1394, 0.1718, 0.1389, 0.1582, 0.106, 0.1579, 0.1055, 0.1718, 0.09998, 0.1721, 0.1005, 0.1579, 0.127, 0.1585, 0.1272, 0.173, 0.1209, 0.173, 0.1208, 0.1587, 0.1506, 0.1585, 0.1511, 0.1723, 0.1448, 0.172, 0.1443, 0.1584, 0.1094, 0.1579, 0.1089, 0.1716, 0.1055, 0.1718, 0.106, 0.1579, 0.1325, 0.1582, 0.1326, 0.1728, 0.1272, 0.173, 0.127, 0.1585, 0.0942, 0.1579, 0.09372, 0.1723, 0.08845, 0.1724, 0.08893, 0.1578, 0.156, 0.1584, 0.1565, 0.1724, 0.1511, 0.1723, 0.1506, 0.1585, 0.1055, 0.1718, 0.106, 0.1838, 0.1003, 0.1844, 0.09998, 0.1721, 0.1272, 0.173, 0.127, 0.1856, 0.1206, 0.1853, 0.1209, 0.173, 0.1511, 0.1723, 0.151, 0.184, 0.1446, 0.1835, 0.1448, 0.172, 0.1089, 0.1716, 0.1094, 0.1833, 0.106, 0.1838, 0.1055, 0.1718, 0.1326, 0.1728, 0.1325, 0.1856, 0.127, 0.1856, 0.1272, 0.173, 0.09372, 0.1723, 0.09394, 0.1849, 0.08857, 0.1852, 0.08845, 0.1724, 0.1565, 0.1724, 0.1565, 0.1844, 0.151, 0.184, 0.1511, 0.1723, 0.1394, 0.1718, 0.1391, 0.1833, 0.1358, 0.1833, 0.1362, 0.1716, 0.1357, 0.1724, 0.1357, 0.1853, 0.1325, 0.1856, 0.1326, 0.1728, 0.09998, 0.1721, 0.1003, 0.1844, 0.09394, 0.1849, 0.09372, 0.1723, 0.1209, 0.173, 0.1206, 0.1853, 0.1151, 0.1848, 0.1155, 0.1728, 0.1448, 0.172, 0.1446, 0.1835, 0.1391, 0.1833, 0.1394, 0.1718, 0.07972, 0.1578, 0.07649, 0.1702, 0.07332, 0.1578, 0.06779, 0.1792, 0.07649, 0.1702, 0.07333, 0.1825, 0.08526, 0.1792, 0.07649, 0.1702, 0.08845, 0.1735, 0.08525, 0.1612, 0.07649, 0.1702, 0.07972, 0.1578, 0.0646, 0.1735, 0.07649, 0.1702, 0.06779, 0.1792, 0.06779, 0.1612, 0.07649, 0.1702, 0.0646, 0.1669, 0.07972, 0.1825, 0.07649, 0.1702, 0.08526, 0.1792, 0.08845, 0.1669, 0.07649, 0.1702, 0.08525, 0.1612, 0.0646, 0.1669, 0.07649, 0.1702, 0.0646, 0.1735, 0.07332, 0.1578, 0.07649, 0.1702, 0.06779, 0.1612, 0.07333, 0.1825, 0.07649, 0.1702, 0.07972, 0.1825, 0.08845, 0.1735, 0.07649, 0.1702, 0.08845, 0.1669, 0.1427, 0.1196, 0.1447, 0.1114, 0.1538, 0.1168, 0.1481, 0.1228, 0.1311, 0.1406, 0.1254, 0.1467, 0.1206, 0.1371, 0.128, 0.135, 0.1279, 0.1286, 0.1199, 0.1264, 0.1251, 0.117, 0.131, 0.1229, 0.1483, 0.1405, 0.1541, 0.1465, 0.145, 0.152, 0.1429, 0.1438, 0.1481, 0.1228, 0.1538, 0.1168, 0.1592, 0.1262, 0.1513, 0.1284, 0.131, 0.1229, 0.1251, 0.117, 0.1342, 0.1115, 0.1364, 0.1197, 0.1429, 0.1438, 0.145, 0.152, 0.1345, 0.1521, 0.1366, 0.1438, 0.1513, 0.1284, 0.1592, 0.1262, 0.1592, 0.137, 0.1513, 0.1349, 0.1364, 0.1197, 0.1342, 0.1115, 0.1447, 0.1114, 0.1427, 0.1196, 0.1366, 0.1438, 0.1345, 0.1521, 0.1254, 0.1467, 0.1311, 0.1406, 0.128, 0.135, 0.1206, 0.1371, 0.1199, 0.1264, 0.1279, 0.1286, 0.1513, 0.1349, 0.1592, 0.137, 0.1541, 0.1465, 0.1483, 0.1405, 0.1199, 0.1264, 0.1156, 0.1246, 0.121, 0.1128, 0.1251, 0.117, 0.1345, 0.1521, 0.133, 0.1579, 0.1226, 0.1506, 0.1254, 0.1467, 0.1342, 0.1115, 0.1326, 0.1057, 0.1461, 0.1056, 0.1447, 0.1114, 0.1592, 0.1262, 0.1646, 0.1245, 0.1646, 0.1385, 0.1592, 0.137, 0.1206, 0.1371, 0.1161, 0.1385, 0.1156, 0.1246, 0.1199, 0.1264, 0.145, 0.152, 0.1464, 0.1577, 0.133, 0.1579, 0.1345, 0.1521, 0.1538, 0.1168, 0.1579, 0.1125, 0.1646, 0.1245, 0.1592, 0.1262, 0.1541, 0.1465, 0.1579, 0.1507, 0.1464, 0.1577, 0.145, 0.152, 0.1251, 0.117, 0.121, 0.1128, 0.1326, 0.1057, 0.1342, 0.1115, 0.1254, 0.1467, 0.1226, 0.1506, 0.1161, 0.1385, 0.1206, 0.1371, 0.1447, 0.1114, 0.1461, 0.1056, 0.1579, 0.1125, 0.1538, 0.1168, 0.1592, 0.137, 0.1646, 0.1385, 0.1579, 0.1507, 0.1541, 0.1465, 0.1629, 0.1956, 0.1606, 0.196, 0.1596, 0.184, 0.1619, 0.1836, 0.1118, 0.1908, 0.1098, 0.1916, 0.1094, 0.1778, 0.1117, 0.1779, 0.1226, 0.1506, 0.1215, 0.1509, 0.1151, 0.1387, 0.1161, 0.1385, 0.1573, 0.1579, 0.1596, 0.1579, 0.1593, 0.1649, 0.157, 0.1649, 0.1565, 0.191, 0.1588, 0.191, 0.1596, 0.2031, 0.1573, 0.203, 0.1129, 0.2023, 0.1109, 0.2031, 0.1098, 0.1916, 0.1118, 0.1908, 0.1623, 0.1698, 0.16, 0.1698, 0.1609, 0.1579, 0.1629, 0.1591, 0.1125, 0.1655, 0.1102, 0.1654, 0.1106, 0.1578, 0.1129, 0.158, 0.1569, 0.177, 0.1591, 0.1771, 0.1588, 0.191, 0.1565, 0.191, 0.1619, 0.1836, 0.1596, 0.184, 0.16, 0.1698, 0.1623, 0.1698, 0.1117, 0.1779, 0.1094, 0.1778, 0.1102, 0.1654, 0.1125, 0.1655, 0.157, 0.1649, 0.1593, 0.1649, 0.1591, 0.1771, 0.1569, 0.177, 0.07134, 0.1508, 0.08155, 0.1403, 0.08683, 0.1435, 0.08291, 0.1578, 0.1151, 0.1248, 0.1014, 0.1286, 0.09832, 0.1231, 0.1085, 0.1127, 0.1082, 0.1509, 0.09825, 0.1404, 0.1013, 0.1349, 0.1146, 0.1387, 0.08333, 0.1056, 0.08693, 0.1199, 0.08163, 0.1231, 0.07159, 0.1126, 0.06463, 0.1387, 0.07852, 0.1348, 0.08155, 0.1403, 0.07134, 0.1508, 0.1146, 0.1387, 0.1013, 0.1349, 0.1014, 0.1286, 0.1151, 0.1248, 0.09662, 0.1578, 0.09294, 0.1435, 0.09825, 0.1404, 0.1082, 0.1509, 0.09684, 0.1057, 0.09304, 0.12, 0.08693, 0.1199, 0.08333, 0.1056, 0.0646, 0.1247, 0.07855, 0.1285, 0.07852, 0.1348, 0.06463, 0.1387, 0.08291, 0.1578, 0.08683, 0.1435, 0.09294, 0.1435, 0.09662, 0.1578, 0.1085, 0.1127, 0.09832, 0.1231, 0.09304, 0.12, 0.09684, 0.1057, 0.07159, 0.1126, 0.08163, 0.1231, 0.07855, 0.1285, 0.0646, 0.1247, 0.1064, 0.1884, 0.08861, 0.1906, 0.08845, 0.1883, 0.1062, 0.1852, 0.154, 0.1935, 0.136, 0.1938, 0.1359, 0.1897, 0.154, 0.1878, 0.06467, 0.1975, 0.08311, 0.1959, 0.08314, 0.2, 0.06487, 0.2029, 0.06467, 0.1857, 0.08311, 0.1871, 0.0831, 0.1912, 0.0646, 0.1912, 0.1067, 0.1939, 0.08867, 0.1947, 0.08861, 0.1906, 0.1064, 0.1884, 0.1539, 0.1998, 0.1362, 0.1985, 0.136, 0.1938, 0.154, 0.1935, 0.0646, 0.1912, 0.0831, 0.1912, 0.08311, 0.1959, 0.06467, 0.1975, 0.06487, 0.1825, 0.08314, 0.1848, 0.08311, 0.1871, 0.06467, 0.1857, 0.1068, 0.2002, 0.08861, 0.1994, 0.08867, 0.1947, 0.1067, 0.1939, 0.1539, 0.2051, 0.1362, 0.2025, 0.1362, 0.1985, 0.1539, 0.1998, 0.154, 0.1878, 0.1359, 0.1897, 0.1357, 0.1871, 0.154, 0.1844, 0.1068, 0.2056, 0.08845, 0.2035, 0.08861, 0.1994, 0.1068, 0.2002, 0.1151, 0.1967, 0.1236, 0.1944, 0.1173, 0.2008, 0.1258, 0.2032, 0.1236, 0.1944, 0.1298, 0.2008, 0.1258, 0.1856, 0.1236, 0.1944, 0.1213, 0.1856, 0.132, 0.192, 0.1236, 0.1944, 0.1298, 0.188, 0.1151, 0.192, 0.1236, 0.1944, 0.1151, 0.1967, 0.1213, 0.2032, 0.1236, 0.1944, 0.1258, 0.2032, 0.1298, 0.188, 0.1236, 0.1944, 0.1258, 0.1856, 0.132, 0.1967, 0.1236, 0.1944, 0.132, 0.192, 0.1173, 0.188, 0.1236, 0.1944, 0.1151, 0.192, 0.1173, 0.2008, 0.1236, 0.1944, 0.1213, 0.2032, 0.1298, 0.2008, 0.1236, 0.1944, 0.132, 0.1967, 0.1213, 0.1856, 0.1236, 0.1944, 0.1173, 0.188])
me_circle.use_remesh_preserve_volume = False
me_circle.use_remesh_preserve_attributes = False
me_circle.use_mirror_vertex_groups = False
me_circle.update()
me_plane = bpy.data.meshes.new('Plane')
me_plane.from_pydata([(0.8, -1.2, 0.2), (0.0, 1.0, 0.0), (0.02, 0.3, 0.4), (0.0, -1.3, 0.0), (-0.02, -1.3, 0.4), (-0.02, 0.3, 0.4), (-0.8, -1.2, 0.2), (0.02, -1.3, 0.4), (-0.02, 0.3, 0.4), (0.02, -1.3, 0.4), (-0.02, -1.3, 0.4), (-0.8, -1.2, 0.2), (0.02, 0.3, 0.4), (0.8, -1.2, 0.2), (0.0, -1.3, 0.0), (0.0, 1.0, 0.0)], [], [(14, 9, 2, 15), (2, 9, 0), (14, 15, 5, 4), (5, 11, 4), (8, 10, 6), (3, 10, 8, 1), (12, 13, 7), (3, 1, 12, 7)])
_uv = me_plane.uv_layers.new(name='UVMap')
_uv.uv.foreach_set('vector', [0.1237, 0.8368, 0.1237, 0.8281, 0.1585, 0.8281, 0.1737, 0.8368, 0.1585, 0.8281, 0.1237, 0.8281, 0.1259, 0.8106, 0.1237, 0.8368, 0.1737, 0.8368, 0.1585, 0.8455, 0.1237, 0.8455, 0.1585, 0.8455, 0.1259, 0.863, 0.1237, 0.8455, 0.1085, 0.8281, 0.07373, 0.8281, 0.0759, 0.8106, 0.07373, 0.8368, 0.07373, 0.8281, 0.1085, 0.8281, 0.1237, 0.8368, 0.1085, 0.8455, 0.0759, 0.863, 0.07373, 0.8455, 0.07373, 0.8368, 0.1237, 0.8368, 0.1085, 0.8455, 0.07373, 0.8455])
me_plane.use_remesh_preserve_volume = False
me_plane.use_remesh_preserve_attributes = False
me_plane.use_mirror_vertex_groups = False
me_plane.update()
me_sphere = bpy.data.meshes.new('Sphere')
me_sphere.from_pydata([(0.25, 0.433, 0.866), (0.433, 0.75, 0.5), (0.5, 0.866, -4.371e-08), (0.433, 0.75, -0.5), (0.25, 0.433, -0.866), (0.0, 1.51e-07, -1.0), (0.25, 0.433, 1.166), (0.433, 0.25, 0.866), (0.75, 0.433, 0.5), (0.866, 0.5, -4.371e-08), (0.75, 0.433, -0.5), (0.433, 0.25, -0.866), (0.5, 1.245e-07, 0.866), (0.866, 1.096e-07, 0.5), (1.0, 1.394e-07, -4.371e-08), (0.866, 1.394e-07, -0.5), (0.5, 1.692e-07, -0.866), (0.433, -0.25, 0.866), (0.75, -0.433, 0.5), (0.866, -0.5, -4.371e-08), (0.75, -0.433, -0.5), (0.433, -0.25, -0.866), (0.25, -0.433, 0.866), (0.433, -0.75, 0.5), (0.5, -0.866, -4.371e-08), (0.433, -0.75, -0.5), (0.25, -0.433, -0.866), (-6.06e-08, -0.5, 0.866), (-1.589e-08, -0.866, 0.5), (-4.57e-08, -1.0, -4.371e-08), (-4.57e-08, -0.866, -0.5), (1.391e-08, -0.5, -0.866), (-0.25, -0.433, 0.866), (-0.433, -0.75, 0.5), (-0.5, -0.866, -4.371e-08), (-0.433, -0.75, -0.5), (-0.25, -0.433, -0.866), (-0.433, -0.25, 0.866), (-0.75, -0.433, 0.5), (-0.866, -0.5, -4.371e-08), (-0.75, -0.433, -0.5), (-0.433, -0.25, -0.866), (-0.5, 2.437e-07, 0.866), (-0.866, 1.99e-07, 0.5), (-1.0, 2.288e-07, -4.371e-08), (-0.866, 1.99e-07, -0.5), (-0.5, 1.692e-07, -0.866), (-0.433, 0.25, 0.866), (-0.75, 0.433, 0.5), (-0.866, 0.5, -4.371e-08), (-0.75, 0.433, -0.5), (-0.433, 0.25, -0.866), (-0.25, 0.433, 0.866), (-0.433, 0.75, 0.5), (-0.5, 0.866, -4.371e-08), (-0.433, 0.75, -0.5), (-0.25, 0.433, -0.866), (8.841e-08, 0.5, 0.866), (4.371e-08, 0.866, 0.5), (7.351e-08, 1.0, -4.371e-08), (4.371e-08, 0.866, -0.5), (2.881e-08, 0.5, -0.866), (0.433, 0.25, 1.166), (0.5, 1.245e-07, 1.166), (0.433, -0.25, 1.166), (0.25, -0.433, 1.166), (-6.06e-08, -0.5, 1.166), (-0.25, -0.433, 1.166), (-0.433, -0.25, 1.166), (-0.5, 2.437e-07, 1.166), (-0.433, 0.25, 1.166), (-0.25, 0.433, 1.166), (8.841e-08, 0.5, 1.166), (6.126e-09, 1.813e-07, 1.166)], [], [(61, 60, 3, 4), (59, 58, 1, 2), (22, 17, 64, 65), (5, 61, 4), (60, 59, 2, 3), (58, 57, 0, 1), (2, 1, 8, 9), (37, 32, 67, 68), (5, 4, 11), (3, 2, 9, 10), (1, 0, 7, 8), (4, 3, 10, 11), (47, 42, 69, 70), (5, 11, 16), (10, 9, 14, 15), (8, 7, 12, 13), (11, 10, 15, 16), (9, 8, 13, 14), (5, 16, 21), (15, 14, 19, 20), (13, 12, 17, 18), (16, 15, 20, 21), (14, 13, 18, 19), (52, 47, 70, 71), (5, 21, 26), (20, 19, 24, 25), (18, 17, 22, 23), (21, 20, 25, 26), (19, 18, 23, 24), (0, 57, 72, 6), (5, 26, 31), (25, 24, 29, 30), (23, 22, 27, 28), (26, 25, 30, 31), (24, 23, 28, 29), (27, 22, 65, 66), (30, 29, 34, 35), (28, 27, 32, 33), (31, 30, 35, 36), (29, 28, 33, 34), (42, 37, 68, 69), (5, 31, 36), (33, 32, 37, 38), (36, 35, 40, 41), (34, 33, 38, 39), (12, 7, 62, 63), (5, 36, 41), (35, 34, 39, 40), (41, 40, 45, 46), (39, 38, 43, 44), (57, 52, 71, 72), (5, 41, 46), (40, 39, 44, 45), (38, 37, 42, 43), (46, 45, 50, 51), (44, 43, 48, 49), (7, 0, 6, 62), (5, 46, 51), (45, 44, 49, 50), (43, 42, 47, 48), (51, 50, 55, 56), (49, 48, 53, 54), (17, 12, 63, 64), (5, 51, 56), (50, 49, 54, 55), (48, 47, 52, 53), (56, 55, 60, 61), (54, 53, 58, 59), (32, 27, 66, 67), (5, 56, 61), (55, 54, 59, 60), (53, 52, 57, 58), (71, 70, 73), (65, 64, 73), (6, 72, 73), (70, 69, 73), (63, 62, 73), (68, 67, 73), (72, 71, 73), (66, 65, 73), (64, 63, 73), (69, 68, 73), (62, 6, 73), (67, 66, 73)])
me_sphere.polygons.foreach_set('use_smooth', [True] * 84)
_uv = me_sphere.uv_layers.new(name='UVMap')
_uv.uv.foreach_set('vector', [0.1151, 0.1787, 0.1135, 0.1881, 0.1049, 0.1822, 0.1101, 0.1753, 0.1148, 0.1127, 0.1156, 0.126, 0.107, 0.126, 0.1049, 0.1127, 0.09217, 0.1357, 0.09711, 0.1357, 0.09711, 0.1437, 0.09217, 0.1437, 0.1177, 0.1659, 0.1151, 0.1787, 0.1101, 0.1753, 0.1156, 0.09941, 0.1148, 0.1127, 0.1049, 0.1127, 0.107, 0.09941, 0.1503, 0.1437, 0.1524, 0.1531, 0.1475, 0.1565, 0.1418, 0.1496, 0.1673, 0.1142, 0.1652, 0.1266, 0.1566, 0.1279, 0.1574, 0.1157, 0.09217, 0.1811, 0.09711, 0.1819, 0.09711, 0.1897, 0.09217, 0.1889, 0.1177, 0.1659, 0.1101, 0.1753, 0.1073, 0.1693, 0.1652, 0.1007, 0.1673, 0.1142, 0.1574, 0.1157, 0.1566, 0.102, 0.1418, 0.1496, 0.1475, 0.1565, 0.1446, 0.1625, 0.1368, 0.1599, 0.1595, 0.08968, 0.1652, 0.1007, 0.1566, 0.102, 0.1546, 0.09043, 0.08152, 0.1819, 0.08646, 0.1811, 0.08646, 0.1889, 0.08152, 0.1897, 0.1177, 0.1659, 0.1073, 0.1693, 0.1073, 0.1625, 0.1566, 0.102, 0.1574, 0.1157, 0.146, 0.1157, 0.1468, 0.102, 0.1368, 0.1599, 0.1446, 0.1625, 0.1446, 0.1693, 0.1368, 0.1719, 0.1546, 0.09043, 0.1566, 0.102, 0.1468, 0.102, 0.1488, 0.09043, 0.1574, 0.1157, 0.1566, 0.1279, 0.1468, 0.1279, 0.146, 0.1157, 0.1177, 0.1659, 0.1073, 0.1625, 0.1101, 0.1565, 0.1468, 0.102, 0.146, 0.1157, 0.1361, 0.1142, 0.1382, 0.1007, 0.1368, 0.1719, 0.1446, 0.1693, 0.1475, 0.1753, 0.1418, 0.1822, 0.1488, 0.09043, 0.1468, 0.102, 0.1382, 0.1007, 0.1439, 0.08968, 0.146, 0.1157, 0.1468, 0.1279, 0.1382, 0.1266, 0.1361, 0.1142, 0.1234, 0.1357, 0.1283, 0.1357, 0.1283, 0.1437, 0.1234, 0.1437, 0.1177, 0.1659, 0.1101, 0.1565, 0.1151, 0.1531, 0.1028, 0.09941, 0.1049, 0.1127, 0.09502, 0.1127, 0.09426, 0.09941, 0.1418, 0.1822, 0.1475, 0.1753, 0.1524, 0.1787, 0.1503, 0.1881, 0.1101, 0.1565, 0.1049, 0.1496, 0.1135, 0.1437, 0.1151, 0.1531, 0.1049, 0.1127, 0.1028, 0.126, 0.09426, 0.126, 0.09502, 0.1127, 0.1127, 0.1357, 0.1177, 0.1357, 0.1177, 0.1437, 0.1127, 0.1437, 0.1177, 0.1659, 0.1151, 0.1531, 0.1208, 0.1531, 0.09426, 0.09941, 0.09502, 0.1127, 0.08361, 0.1127, 0.08437, 0.09941, 0.09426, 0.126, 0.09217, 0.1357, 0.08646, 0.1357, 0.08437, 0.126, 0.09217, 0.08968, 0.09426, 0.09941, 0.08437, 0.09941, 0.08646, 0.08968, 0.09502, 0.1127, 0.09426, 0.126, 0.08437, 0.126, 0.08361, 0.1127, 0.08646, 0.1357, 0.09217, 0.1357, 0.09217, 0.1437, 0.08646, 0.1437, 0.08437, 0.09941, 0.08361, 0.1127, 0.07372, 0.1127, 0.07581, 0.09941, 0.1361, 0.1279, 0.1439, 0.1304, 0.1439, 0.1373, 0.1361, 0.1398, 0.1208, 0.1531, 0.1233, 0.1437, 0.1319, 0.1496, 0.1257, 0.1565, 0.08361, 0.1127, 0.08437, 0.126, 0.07581, 0.126, 0.07372, 0.1127, 0.08646, 0.1811, 0.09217, 0.1811, 0.09217, 0.1889, 0.08646, 0.1889, 0.1177, 0.1659, 0.1208, 0.1531, 0.1257, 0.1565, 0.1028, 0.1709, 0.09711, 0.1819, 0.09217, 0.1811, 0.09426, 0.1696, 0.1257, 0.1565, 0.1319, 0.1496, 0.1368, 0.1599, 0.1286, 0.1625, 0.1049, 0.1574, 0.1028, 0.1709, 0.09426, 0.1696, 0.09502, 0.1559, 0.1589, 0.1753, 0.1589, 0.1822, 0.1524, 0.1822, 0.1524, 0.1753, 0.1177, 0.1659, 0.1257, 0.1565, 0.1286, 0.1625, 0.1028, 0.145, 0.1049, 0.1574, 0.09502, 0.1559, 0.09426, 0.1437, 0.1286, 0.1625, 0.1368, 0.1599, 0.1368, 0.1719, 0.1286, 0.1693, 0.09502, 0.1559, 0.09426, 0.1696, 0.08437, 0.1696, 0.08361, 0.1559, 0.1177, 0.1357, 0.1234, 0.1357, 0.1234, 0.1437, 0.1177, 0.1437, 0.1177, 0.1659, 0.1286, 0.1625, 0.1286, 0.1693, 0.09426, 0.1437, 0.09502, 0.1559, 0.08361, 0.1559, 0.08437, 0.1437, 0.09426, 0.1696, 0.09217, 0.1811, 0.08646, 0.1811, 0.08437, 0.1696, 0.1286, 0.1693, 0.1368, 0.1719, 0.1319, 0.1822, 0.1257, 0.1753, 0.08361, 0.1559, 0.08437, 0.1696, 0.07581, 0.1709, 0.07372, 0.1574, 0.1589, 0.1822, 0.1595, 0.1881, 0.153, 0.1881, 0.1524, 0.1822, 0.1177, 0.1659, 0.1286, 0.1693, 0.1257, 0.1753, 0.08437, 0.1437, 0.08361, 0.1559, 0.07372, 0.1574, 0.07581, 0.145, 0.08437, 0.1696, 0.08646, 0.1811, 0.08152, 0.1819, 0.07581, 0.1709, 0.1257, 0.1753, 0.1319, 0.1822, 0.1233, 0.1881, 0.1208, 0.1787, 0.1361, 0.1127, 0.134, 0.126, 0.1255, 0.126, 0.1262, 0.1127, 0.1595, 0.1693, 0.1589, 0.1753, 0.1524, 0.1753, 0.153, 0.1693, 0.1177, 0.1659, 0.1257, 0.1753, 0.1208, 0.1787, 0.134, 0.09941, 0.1361, 0.1127, 0.1262, 0.1127, 0.1255, 0.09941, 0.1517, 0.1398, 0.1439, 0.1373, 0.1439, 0.1304, 0.1517, 0.1279, 0.1234, 0.08968, 0.1255, 0.09941, 0.1156, 0.09941, 0.1177, 0.08968, 0.1262, 0.1127, 0.1255, 0.126, 0.1156, 0.126, 0.1148, 0.1127, 0.08152, 0.1357, 0.08646, 0.1357, 0.08646, 0.1437, 0.08152, 0.1437, 0.1177, 0.1659, 0.1208, 0.1787, 0.1151, 0.1787, 0.1255, 0.09941, 0.1262, 0.1127, 0.1148, 0.1127, 0.1156, 0.09941, 0.1255, 0.126, 0.1234, 0.1357, 0.1177, 0.1357, 0.1156, 0.126, 0.1737, 0.1599, 0.1709, 0.1659, 0.1631, 0.1565, 0.1524, 0.1531, 0.1553, 0.1471, 0.1631, 0.1565, 0.1709, 0.1471, 0.1737, 0.1531, 0.1631, 0.1565, 0.1709, 0.1659, 0.1659, 0.1693, 0.1631, 0.1565, 0.1602, 0.1437, 0.1659, 0.1437, 0.1631, 0.1565, 0.1602, 0.1693, 0.1553, 0.1659, 0.1631, 0.1565, 0.1737, 0.1531, 0.1737, 0.1599, 0.1631, 0.1565, 0.1524, 0.1599, 0.1524, 0.1531, 0.1631, 0.1565, 0.1553, 0.1471, 0.1602, 0.1437, 0.1631, 0.1565, 0.1659, 0.1693, 0.1602, 0.1693, 0.1631, 0.1565, 0.1659, 0.1437, 0.1709, 0.1471, 0.1631, 0.1565, 0.1553, 0.1659, 0.1524, 0.1599, 0.1631, 0.1565])
me_sphere.use_remesh_preserve_volume = False
me_sphere.use_remesh_preserve_attributes = False
me_sphere.use_mirror_vertex_groups = False
me_sphere.update()

# ---- objects
ob_banana = bpy.data.objects.new('Banana', me_circle_002)
ob_winebottle = bpy.data.objects.new('WineBottle', me_circle_001)
ob_tophat = bpy.data.objects.new('Tophat', me_circle)
ob_paperplane = bpy.data.objects.new('PaperPlane', me_plane)
ob_bomb = bpy.data.objects.new('Bomb', me_sphere)

# ---- transforms, parenting, visibility, modifiers, constraints
ob_banana.location = (0.0, 0.0, 0.0)
ob_banana.lineart.crease_threshold = 0.0
ob_winebottle.location = (0.0, 0.0, 0.0)
ob_winebottle.lineart.crease_threshold = 0.0
_m = ob_winebottle.modifiers.new('Auto Smooth', 'NODES')
_m.node_group = ng_auto_smooth
_gi = [s.identifier for s in ng_auto_smooth.interface.items_tree if s.item_type == 'SOCKET' and s.in_out == 'INPUT']
_m[_gi[1]] = 1.047  # Angle
ob_tophat.location = (0.0, 0.0, 0.0)
ob_tophat.lineart.crease_threshold = 0.0
_m = ob_tophat.modifiers.new('Auto Smooth', 'NODES')
_m.node_group = ng_auto_smooth
_gi = [s.identifier for s in ng_auto_smooth.interface.items_tree if s.item_type == 'SOCKET' and s.in_out == 'INPUT']
_m[_gi[1]] = 1.047  # Angle
ob_paperplane.location = (0.0, 0.0, 0.0)
ob_paperplane.lineart.crease_threshold = 0.0
ob_bomb.location = (0.0, 0.0, 0.0)
ob_bomb.lineart.crease_threshold = 0.0

# ---- collection membership
col_collection_1.objects.link(ob_banana)
col_collection_1.objects.link(ob_winebottle)
col_collection_1.objects.link(ob_tophat)
col_collection_1.objects.link(ob_paperplane)
col_collection_1.objects.link(ob_bomb)

# ---- scene / render settings (as saved in the file)
scene.frame_start = 1; scene.frame_end = 250; scene.frame_set(1)
scene.render.engine = 'BLENDER_EEVEE_NEXT'
scene.render.resolution_percentage = 50
scene.render.dither_intensity = 0.0
scene.cycles.use_denoising = False
scene.cycles.samples = 128
scene.cycles.sampling_pattern = 'TABULATED_SOBOL'
scene.cycles.use_adaptive_sampling = False
scene.cycles.use_light_tree = False
scene.cycles.blur_glossy = 0.0
scene.cycles.sample_clamp_indirect = 0.0
scene.view_settings.view_transform = 'Standard'
bpy.context.view_layer.update()

# ---- added for rendering (the .blend has no active camera and no usable light): camera, sun
cam_auto = bpy.data.cameras.new('AutoCamera')
cam_auto.lens = 50.0
cam_auto.sensor_width = 36.0
cam_auto.clip_end = 1000.0
ob_auto_camera = bpy.data.objects.new('AutoCamera', cam_auto)
scene.collection.objects.link(ob_auto_camera)
ob_auto_camera.location = (9.42141, -11.5811, 8.01924)
ob_auto_camera.rotation_euler = (1.09748, -7.21219e-08, 0.694738)
scene.camera = ob_auto_camera
light_auto_sun = bpy.data.lights.new('AutoSun', 'SUN')
light_auto_sun.energy = 3.0
light_auto_sun.angle = 0.0523599
ob_auto_sun = bpy.data.objects.new('AutoSun', light_auto_sun)
scene.collection.objects.link(ob_auto_sun)
ob_auto_sun.rotation_euler = (0.872665, 0.174533, 0.523599)
bpy.context.view_layer.update()
